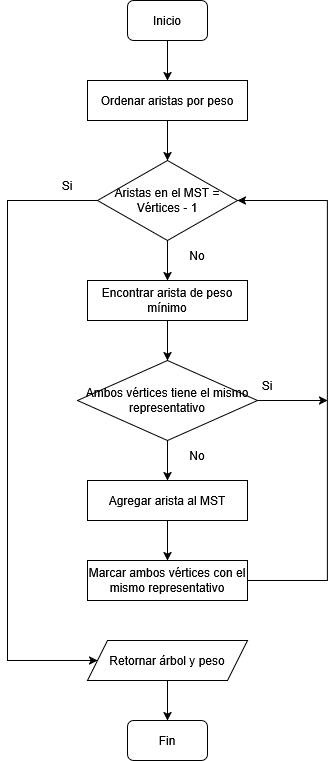

The diagram above was exported from draw.io. Its source (the exported page's mxGraphModel, read from the mxfile embedded in the PNG):
<mxGraphModel dx="1426" dy="786" grid="1" gridSize="10" guides="1" tooltips="1" connect="1" arrows="1" fold="1" page="1" pageScale="1" pageWidth="850" pageHeight="1100" math="0" shadow="0">
  <root>
    <mxCell id="0" />
    <mxCell id="1" parent="0" />
    <mxCell id="MTVYQQzyy85xnN5NjCYP-3" style="edgeStyle=orthogonalEdgeStyle;rounded=0;orthogonalLoop=1;jettySize=auto;html=1;" edge="1" parent="1" source="MTVYQQzyy85xnN5NjCYP-1">
      <mxGeometry relative="1" as="geometry">
        <mxPoint x="320" y="160" as="targetPoint" />
      </mxGeometry>
    </mxCell>
    <mxCell id="MTVYQQzyy85xnN5NjCYP-1" value="Inicio" style="rounded=1;whiteSpace=wrap;html=1;" vertex="1" parent="1">
      <mxGeometry x="280" y="80" width="80" height="40" as="geometry" />
    </mxCell>
    <mxCell id="MTVYQQzyy85xnN5NjCYP-5" style="edgeStyle=orthogonalEdgeStyle;rounded=0;orthogonalLoop=1;jettySize=auto;html=1;" edge="1" parent="1" target="MTVYQQzyy85xnN5NjCYP-4">
      <mxGeometry relative="1" as="geometry">
        <mxPoint x="320" y="200" as="sourcePoint" />
      </mxGeometry>
    </mxCell>
    <mxCell id="MTVYQQzyy85xnN5NjCYP-8" style="edgeStyle=orthogonalEdgeStyle;rounded=0;orthogonalLoop=1;jettySize=auto;html=1;" edge="1" parent="1" source="MTVYQQzyy85xnN5NjCYP-4" target="MTVYQQzyy85xnN5NjCYP-7">
      <mxGeometry relative="1" as="geometry">
        <mxPoint x="320" y="360" as="targetPoint" />
      </mxGeometry>
    </mxCell>
    <mxCell id="MTVYQQzyy85xnN5NjCYP-22" style="edgeStyle=orthogonalEdgeStyle;rounded=0;orthogonalLoop=1;jettySize=auto;html=1;exitX=0;exitY=0.5;exitDx=0;exitDy=0;entryX=0;entryY=0.5;entryDx=0;entryDy=0;" edge="1" parent="1" source="MTVYQQzyy85xnN5NjCYP-4" target="MTVYQQzyy85xnN5NjCYP-24">
      <mxGeometry relative="1" as="geometry">
        <mxPoint x="200" y="720" as="targetPoint" />
        <Array as="points">
          <mxPoint x="160" y="280" />
          <mxPoint x="160" y="740" />
        </Array>
      </mxGeometry>
    </mxCell>
    <mxCell id="MTVYQQzyy85xnN5NjCYP-4" value="Aristas en el MST = Vértices - 1" style="rhombus;whiteSpace=wrap;html=1;" vertex="1" parent="1">
      <mxGeometry x="250" y="240" width="140" height="80" as="geometry" />
    </mxCell>
    <mxCell id="MTVYQQzyy85xnN5NjCYP-11" style="edgeStyle=orthogonalEdgeStyle;rounded=0;orthogonalLoop=1;jettySize=auto;html=1;" edge="1" parent="1" source="MTVYQQzyy85xnN5NjCYP-7" target="MTVYQQzyy85xnN5NjCYP-10">
      <mxGeometry relative="1" as="geometry" />
    </mxCell>
    <mxCell id="MTVYQQzyy85xnN5NjCYP-7" value="Encontrar arista de peso mínimo" style="rounded=0;whiteSpace=wrap;html=1;" vertex="1" parent="1">
      <mxGeometry x="240" y="360" width="160" height="40" as="geometry" />
    </mxCell>
    <mxCell id="MTVYQQzyy85xnN5NjCYP-13" style="edgeStyle=orthogonalEdgeStyle;rounded=0;orthogonalLoop=1;jettySize=auto;html=1;" edge="1" parent="1" source="MTVYQQzyy85xnN5NjCYP-10" target="MTVYQQzyy85xnN5NjCYP-12">
      <mxGeometry relative="1" as="geometry" />
    </mxCell>
    <mxCell id="MTVYQQzyy85xnN5NjCYP-17" style="edgeStyle=orthogonalEdgeStyle;rounded=0;orthogonalLoop=1;jettySize=auto;html=1;" edge="1" parent="1" source="MTVYQQzyy85xnN5NjCYP-10">
      <mxGeometry relative="1" as="geometry">
        <mxPoint x="480" y="480" as="targetPoint" />
      </mxGeometry>
    </mxCell>
    <mxCell id="MTVYQQzyy85xnN5NjCYP-10" value="Ambos vértices tiene el mismo representativo" style="rhombus;whiteSpace=wrap;html=1;" vertex="1" parent="1">
      <mxGeometry x="230" y="440" width="180" height="80" as="geometry" />
    </mxCell>
    <mxCell id="MTVYQQzyy85xnN5NjCYP-14" style="edgeStyle=orthogonalEdgeStyle;rounded=0;orthogonalLoop=1;jettySize=auto;html=1;entryX=1;entryY=0.5;entryDx=0;entryDy=0;exitX=1;exitY=0.5;exitDx=0;exitDy=0;" edge="1" parent="1" source="MTVYQQzyy85xnN5NjCYP-15" target="MTVYQQzyy85xnN5NjCYP-4">
      <mxGeometry relative="1" as="geometry">
        <mxPoint x="550" y="650" as="sourcePoint" />
        <Array as="points">
          <mxPoint x="480" y="660" />
          <mxPoint x="480" y="280" />
        </Array>
      </mxGeometry>
    </mxCell>
    <mxCell id="MTVYQQzyy85xnN5NjCYP-16" style="edgeStyle=orthogonalEdgeStyle;rounded=0;orthogonalLoop=1;jettySize=auto;html=1;" edge="1" parent="1" source="MTVYQQzyy85xnN5NjCYP-12" target="MTVYQQzyy85xnN5NjCYP-15">
      <mxGeometry relative="1" as="geometry" />
    </mxCell>
    <mxCell id="MTVYQQzyy85xnN5NjCYP-12" value="Agregar arista al MST" style="rounded=0;whiteSpace=wrap;html=1;" vertex="1" parent="1">
      <mxGeometry x="240" y="560" width="160" height="40" as="geometry" />
    </mxCell>
    <mxCell id="MTVYQQzyy85xnN5NjCYP-15" value="Marcar ambos vértices con el mismo representativo" style="rounded=0;whiteSpace=wrap;html=1;" vertex="1" parent="1">
      <mxGeometry x="240" y="640" width="160" height="40" as="geometry" />
    </mxCell>
    <mxCell id="MTVYQQzyy85xnN5NjCYP-18" value="Si" style="text;html=1;whiteSpace=wrap;strokeColor=none;fillColor=none;align=center;verticalAlign=middle;rounded=0;" vertex="1" parent="1">
      <mxGeometry x="390" y="450" width="60" height="30" as="geometry" />
    </mxCell>
    <mxCell id="MTVYQQzyy85xnN5NjCYP-19" value="No" style="text;html=1;whiteSpace=wrap;strokeColor=none;fillColor=none;align=center;verticalAlign=middle;rounded=0;" vertex="1" parent="1">
      <mxGeometry x="320" y="520" width="60" height="30" as="geometry" />
    </mxCell>
    <mxCell id="MTVYQQzyy85xnN5NjCYP-20" value="No" style="text;html=1;whiteSpace=wrap;strokeColor=none;fillColor=none;align=center;verticalAlign=middle;rounded=0;" vertex="1" parent="1">
      <mxGeometry x="320" y="320" width="60" height="30" as="geometry" />
    </mxCell>
    <mxCell id="MTVYQQzyy85xnN5NjCYP-23" value="Fin" style="rounded=1;whiteSpace=wrap;html=1;" vertex="1" parent="1">
      <mxGeometry x="280" y="800" width="80" height="40" as="geometry" />
    </mxCell>
    <mxCell id="MTVYQQzyy85xnN5NjCYP-25" style="edgeStyle=orthogonalEdgeStyle;rounded=0;orthogonalLoop=1;jettySize=auto;html=1;" edge="1" parent="1" source="MTVYQQzyy85xnN5NjCYP-24" target="MTVYQQzyy85xnN5NjCYP-23">
      <mxGeometry relative="1" as="geometry" />
    </mxCell>
    <mxCell id="MTVYQQzyy85xnN5NjCYP-24" value="Retornar árbol y peso" style="shape=parallelogram;perimeter=parallelogramPerimeter;whiteSpace=wrap;html=1;fixedSize=1;" vertex="1" parent="1">
      <mxGeometry x="240" y="720" width="160" height="40" as="geometry" />
    </mxCell>
    <mxCell id="MTVYQQzyy85xnN5NjCYP-26" value="Si" style="text;html=1;whiteSpace=wrap;strokeColor=none;fillColor=none;align=center;verticalAlign=middle;rounded=0;" vertex="1" parent="1">
      <mxGeometry x="190" y="250" width="60" height="30" as="geometry" />
    </mxCell>
    <mxCell id="MTVYQQzyy85xnN5NjCYP-27" value="Ordenar aristas por peso" style="rounded=0;whiteSpace=wrap;html=1;" vertex="1" parent="1">
      <mxGeometry x="240" y="160" width="160" height="40" as="geometry" />
    </mxCell>
  </root>
</mxGraphModel>